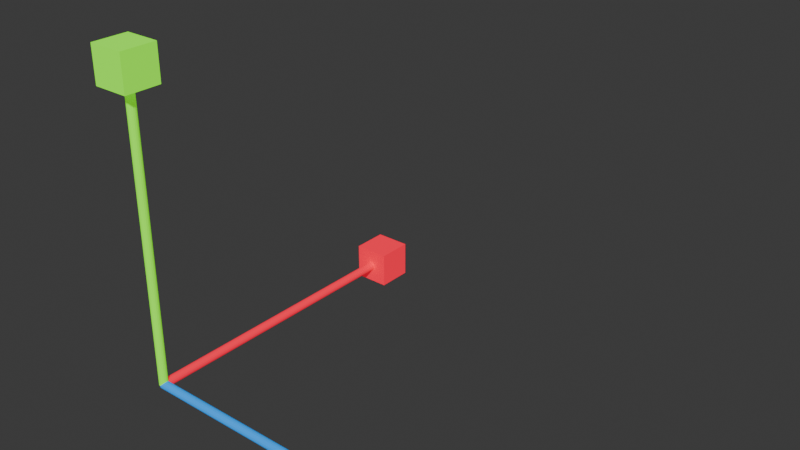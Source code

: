 # Source: gizmo_scale.blend  (saved by Blender 4.5.87; exported with 4.5.12 LTS)
import bpy
from mathutils import Matrix  # noqa: F401  (used for matrix-valued properties, if any)

bpy.ops.wm.read_factory_settings(use_empty=True)
scene = bpy.context.scene
scene.name = 'Scene'

# ---- collections
col_collection = bpy.data.collections.new('Collection'); scene.collection.children.link(col_collection)

# ---- materials (node trees are filled in below, after node groups)
mat_material_002 = bpy.data.materials.new('Material.002')
mat_material_001 = bpy.data.materials.new('Material.001')
mat_material_003 = bpy.data.materials.new('Material.003')

# ---- material node trees
mat_material_002.use_nodes = True; mat_material_002.node_tree.nodes.clear()
_N = mat_material_002.node_tree.nodes; _L = mat_material_002.node_tree.links
n0 = _N.new('ShaderNodeBsdfPrincipled'); n0.name = 'Principled BSDF'; n0.location = (10, 300)
n0.inputs[0].default_value = (0.2364, 1.0, 0.0, 1.0)
n0.inputs[2].default_value = 1.0
n0.inputs[27].default_value = (0.2345, 1.0, 0.0, 1.0)
n0.inputs[28].default_value = 0.5
n1 = _N.new('ShaderNodeOutputMaterial'); n1.name = 'Material Output'; n1.location = (300, 300)
_L.new(n0.outputs[0], n1.inputs[0])
n1.is_active_output = True
mat_material_001.use_nodes = True; mat_material_001.node_tree.nodes.clear()
_N = mat_material_001.node_tree.nodes; _L = mat_material_001.node_tree.links
n0 = _N.new('ShaderNodeBsdfPrincipled'); n0.name = 'Principled BSDF'; n0.location = (10, 300)
n0.inputs[0].default_value = (1.0, 0.0, 0.03834, 1.0)
n0.inputs[2].default_value = 1.0
n0.inputs[27].default_value = (1.0, 0.0, 0.0382, 1.0)
n0.inputs[28].default_value = 0.5
n1 = _N.new('ShaderNodeOutputMaterial'); n1.name = 'Material Output'; n1.location = (300, 300)
_L.new(n0.outputs[0], n1.inputs[0])
n1.is_active_output = True
mat_material_003.use_nodes = True; mat_material_003.node_tree.nodes.clear()
_N = mat_material_003.node_tree.nodes; _L = mat_material_003.node_tree.links
n0 = _N.new('ShaderNodeBsdfPrincipled'); n0.name = 'Principled BSDF'; n0.location = (10, 300)
n0.inputs[0].default_value = (0.0, 0.2665, 0.8023, 1.0)
n0.inputs[2].default_value = 1.0
n0.inputs[27].default_value = (0.0, 0.2664, 0.7991, 1.0)
n0.inputs[28].default_value = 0.5
n1 = _N.new('ShaderNodeOutputMaterial'); n1.name = 'Material Output'; n1.location = (300, 300)
_L.new(n0.outputs[0], n1.inputs[0])
n1.is_active_output = True

# ---- world
world_world = bpy.data.worlds.new('World'); scene.world = world_world
world_world.use_nodes = True; world_world.node_tree.nodes.clear()
_N = world_world.node_tree.nodes; _L = world_world.node_tree.links
n0 = _N.new('ShaderNodeOutputWorld'); n0.name = 'World Output'; n0.location = (300, 300)
n1 = _N.new('ShaderNodeBackground'); n1.name = 'Background'; n1.location = (10, 300)
n1.inputs[0].default_value = (0.05088, 0.05088, 0.05088, 1.0)
_L.new(n1.outputs[0], n0.inputs[0])
n0.is_active_output = True
world_world.color = (0.05088, 0.05088, 0.05088)
world_world.sun_shadow_jitter_overblur = 0.0

# ---- meshes
me_cone_002 = bpy.data.meshes.new('Cone.002')
me_cone_002.from_pydata([(-7.603e-10, 0.05, 0.8), (0.05, 4.083e-07, 0.8), (-7.603e-10, -0.05, 0.8), (-0.05, 4.083e-07, 0.8), (-1.312e-09, 0.012, 0.8), (0.004592, 0.01109, 0.8), (0.008485, 0.008486, 0.8), (0.01109, 0.004593, 0.8), (0.012, 4.083e-07, 0.8), (0.01109, -0.004592, 0.8), (0.008485, -0.008485, 0.8), (0.004592, -0.01109, 0.8), (-1.312e-09, -0.012, 0.8), (-0.004592, -0.01109, 0.8), (-0.008485, -0.008485, 0.8), (-0.01109, -0.004592, 0.8), (-0.012, 4.083e-07, 0.8), (-0.01109, 0.004593, 0.8), (-0.008485, 0.008486, 0.8), (-0.004592, 0.01109, 0.8), (-1.312e-09, 0.012, -4.555e-08), (0.004592, 0.01109, -4.555e-08), (0.008485, 0.008486, -4.555e-08), (0.01109, 0.004593, -4.555e-08), (0.012, 4.679e-07, -4.555e-08), (0.01109, -0.004592, -4.555e-08), (0.008485, -0.008485, -4.555e-08), (0.004592, -0.01109, -4.555e-08), (-1.312e-09, -0.012, -4.555e-08), (-0.004592, -0.01109, -4.555e-08), (-0.008485, -0.008485, -4.555e-08), (-0.01109, -0.004592, -4.555e-08), (-0.012, 4.679e-07, -4.555e-08), (-0.01109, 0.004593, -4.555e-08), (-0.008485, 0.008486, -4.555e-08), (-0.004592, 0.01109, -4.555e-08), (0.05, -0.05, 0.8), (0.05, 0.05, 0.8), (-0.05, 0.05, 0.8), (-0.05, -0.05, 0.8), (-7.603e-10, 0.05, 0.9), (0.05, 4.083e-07, 0.9), (-7.603e-10, -0.05, 0.9), (-0.05, 4.083e-07, 0.9), (0.05, -0.05, 0.9), (0.05, 0.05, 0.9), (-0.05, 0.05, 0.9), (-0.05, -0.05, 0.9), (-7.603e-10, 4.247e-07, 0.9)], [], [(4, 5, 21, 20), (19, 4, 20, 35), (12, 13, 29, 28), (5, 6, 22, 21), (13, 14, 30, 29), (6, 7, 23, 22), (14, 15, 31, 30), (7, 8, 24, 23), (15, 16, 32, 31), (8, 9, 25, 24), (16, 17, 33, 32), (9, 10, 26, 25), (17, 18, 34, 33), (10, 11, 27, 26), (18, 19, 35, 34), (11, 12, 28, 27), (10, 36, 11), (10, 9, 36), (9, 8, 1, 36), (2, 12, 11, 36), (15, 14, 39), (14, 13, 39), (13, 12, 2, 39), (15, 39, 3, 16), (17, 16, 3, 38), (18, 17, 38), (19, 18, 38), (19, 38, 0, 4), (37, 5, 4, 0), (6, 5, 37), (7, 6, 37), (7, 37, 1, 8), (37, 0, 40, 45), (39, 2, 42, 47), (38, 3, 43, 46), (36, 1, 41, 44), (0, 38, 46, 40), (2, 36, 44, 42), (3, 39, 47, 43), (1, 37, 45, 41), (42, 44, 41, 48), (40, 48, 41, 45), (43, 48, 40, 46), (47, 42, 48, 43)])
_uv = me_cone_002.uv_layers.new(name='UVMap')
_uv.uv.foreach_set('vector', [0.25, 0.49, 0.3418, 0.4717, 0.3418, 0.4717, 0.25, 0.49, 0.1582, 0.4717, 0.25, 0.49, 0.25, 0.49, 0.1582, 0.4717, 0.25, 0.01, 0.1582, 0.02827, 0.1582, 0.02827, 0.25, 0.01, 0.3418, 0.4717, 0.4197, 0.4197, 0.4197, 0.4197, 0.3418, 0.4717, 0.1582, 0.02827, 0.08029, 0.08029, 0.08029, 0.08029, 0.1582, 0.02827, 0.4197, 0.4197, 0.4717, 0.3418, 0.4717, 0.3418, 0.4197, 0.4197, 0.08029, 0.08029, 0.02827, 0.1582, 0.02827, 0.1582, 0.08029, 0.08029, 0.4717, 0.3418, 0.49, 0.25, 0.49, 0.25, 0.4717, 0.3418, 0.02827, 0.1582, 0.01, 0.25, 0.01, 0.25, 0.02827, 0.1582, 0.49, 0.25, 0.4717, 0.1582, 0.4717, 0.1582, 0.49, 0.25, 0.01, 0.25, 0.02827, 0.3418, 0.02827, 0.3418, 0.01, 0.25, 0.4717, 0.1582, 0.4197, 0.08029, 0.4197, 0.08029, 0.4717, 0.1582, 0.02827, 0.3418, 0.08029, 0.4197, 0.08029, 0.4197, 0.02827, 0.3418, 0.4197, 0.08029, 0.3418, 0.02827, 0.3418, 0.02827, 0.4197, 0.08029, 0.08029, 0.4197, 0.1582, 0.4717, 0.1582, 0.4717, 0.08029, 0.4197, 0.3418, 0.02827, 0.25, 0.01, 0.25, 0.01, 0.3418, 0.02827, 0.4197, 0.08029, 0.0, 0.0, 0.3418, 0.02827, 0.4197, 0.08029, 0.4717, 0.1582, 0.0, 0.0, 0.4717, 0.1582, 0.49, 0.25, 0.0, 0.0, 0.0, 0.0, 0.0, 0.0, 0.25, 0.01, 0.3418, 0.02827, 0.0, 0.0, 0.02827, 0.1582, 0.08029, 0.08029, 0.0, 0.0, 0.08029, 0.08029, 0.1582, 0.02827, 0.0, 0.0, 0.1582, 0.02827, 0.25, 0.01, 0.0, 0.0, 0.0, 0.0, 0.02827, 0.1582, 0.0, 0.0, 0.0, 0.0, 0.01, 0.25, 0.02827, 0.3418, 0.01, 0.25, 0.0, 0.0, 0.0, 0.0, 0.08029, 0.4197, 0.02827, 0.3418, 0.0, 0.0, 0.1582, 0.4717, 0.08029, 0.4197, 0.0, 0.0, 0.1582, 0.4717, 0.0, 0.0, 0.0, 0.0, 0.25, 0.49, 0.0, 0.0, 0.3418, 0.4717, 0.25, 0.49, 0.0, 0.0, 0.4197, 0.4197, 0.3418, 0.4717, 0.0, 0.0, 0.4717, 0.3418, 0.4197, 0.4197, 0.0, 0.0, 0.4717, 0.3418, 0.0, 0.0, 0.0, 0.0, 0.49, 0.25, 0.0, 0.0, 0.0, 0.0, 0.0, 0.0, 0.0, 0.0, 0.0, 0.0, 0.0, 0.0, 0.0, 0.0, 0.0, 0.0, 0.0, 0.0, 0.0, 0.0, 0.0, 0.0, 0.0, 0.0, 0.0, 0.0, 0.0, 0.0, 0.0, 0.0, 0.0, 0.0, 0.0, 0.0, 0.0, 0.0, 0.0, 0.0, 0.0, 0.0, 0.0, 0.0, 0.0, 0.0, 0.0, 0.0, 0.0, 0.0, 0.0, 0.0, 0.0, 0.0, 0.0, 0.0, 0.0, 0.0, 0.0, 0.0, 0.0, 0.0, 0.0, 0.0, 0.0, 0.0, 0.0, 0.0, 0.0, 0.0, 0.0, 0.0, 0.0, 0.0, 0.0, 0.0, 0.0, 0.0, 0.0, 0.0, 0.0, 0.0, 0.0, 0.0, 0.0, 0.0, 0.0, 0.0, 0.0, 0.0, 0.0, 0.0, 0.0, 0.0, 0.0, 0.0, 0.0, 0.0])
me_cone_002.materials.append(mat_material_002)
me_cone_002.update()
me_cone_001 = bpy.data.meshes.new('Cone.001')
me_cone_001.from_pydata([(-7.603e-10, 0.05, 0.8), (0.05, 4.083e-07, 0.8), (-7.603e-10, -0.05, 0.8), (-0.05, 4.083e-07, 0.8), (-1.312e-09, 0.012, 0.8), (0.004592, 0.01109, 0.8), (0.008485, 0.008486, 0.8), (0.01109, 0.004593, 0.8), (0.012, 4.083e-07, 0.8), (0.01109, -0.004592, 0.8), (0.008485, -0.008485, 0.8), (0.004592, -0.01109, 0.8), (-1.312e-09, -0.012, 0.8), (-0.004592, -0.01109, 0.8), (-0.008485, -0.008485, 0.8), (-0.01109, -0.004592, 0.8), (-0.012, 4.083e-07, 0.8), (-0.01109, 0.004593, 0.8), (-0.008485, 0.008486, 0.8), (-0.004592, 0.01109, 0.8), (-1.312e-09, 0.012, -4.555e-08), (0.004592, 0.01109, -4.555e-08), (0.008485, 0.008486, -4.555e-08), (0.01109, 0.004593, -4.555e-08), (0.012, 4.679e-07, -4.555e-08), (0.01109, -0.004592, -4.555e-08), (0.008485, -0.008485, -4.555e-08), (0.004592, -0.01109, -4.555e-08), (-1.312e-09, -0.012, -4.555e-08), (-0.004592, -0.01109, -4.555e-08), (-0.008485, -0.008485, -4.555e-08), (-0.01109, -0.004592, -4.555e-08), (-0.012, 4.679e-07, -4.555e-08), (-0.01109, 0.004593, -4.555e-08), (-0.008485, 0.008486, -4.555e-08), (-0.004592, 0.01109, -4.555e-08), (0.05, -0.05, 0.8), (0.05, 0.05, 0.8), (-0.05, 0.05, 0.8), (-0.05, -0.05, 0.8), (-7.603e-10, 0.05, 0.9), (0.05, 4.083e-07, 0.9), (-7.603e-10, -0.05, 0.9), (-0.05, 4.083e-07, 0.9), (0.05, -0.05, 0.9), (0.05, 0.05, 0.9), (-0.05, 0.05, 0.9), (-0.05, -0.05, 0.9), (-7.603e-10, 4.247e-07, 0.9)], [], [(4, 5, 21, 20), (19, 4, 20, 35), (12, 13, 29, 28), (5, 6, 22, 21), (13, 14, 30, 29), (6, 7, 23, 22), (14, 15, 31, 30), (7, 8, 24, 23), (15, 16, 32, 31), (8, 9, 25, 24), (16, 17, 33, 32), (9, 10, 26, 25), (17, 18, 34, 33), (10, 11, 27, 26), (18, 19, 35, 34), (11, 12, 28, 27), (10, 36, 11), (10, 9, 36), (9, 8, 1, 36), (2, 12, 11, 36), (15, 14, 39), (14, 13, 39), (13, 12, 2, 39), (15, 39, 3, 16), (17, 16, 3, 38), (18, 17, 38), (19, 18, 38), (19, 38, 0, 4), (37, 5, 4, 0), (6, 5, 37), (7, 6, 37), (7, 37, 1, 8), (37, 0, 40, 45), (39, 2, 42, 47), (38, 3, 43, 46), (36, 1, 41, 44), (0, 38, 46, 40), (2, 36, 44, 42), (3, 39, 47, 43), (1, 37, 45, 41), (42, 44, 41, 48), (40, 48, 41, 45), (43, 48, 40, 46), (47, 42, 48, 43)])
_uv = me_cone_001.uv_layers.new(name='UVMap')
_uv.uv.foreach_set('vector', [0.25, 0.49, 0.3418, 0.4717, 0.3418, 0.4717, 0.25, 0.49, 0.1582, 0.4717, 0.25, 0.49, 0.25, 0.49, 0.1582, 0.4717, 0.25, 0.01, 0.1582, 0.02827, 0.1582, 0.02827, 0.25, 0.01, 0.3418, 0.4717, 0.4197, 0.4197, 0.4197, 0.4197, 0.3418, 0.4717, 0.1582, 0.02827, 0.08029, 0.08029, 0.08029, 0.08029, 0.1582, 0.02827, 0.4197, 0.4197, 0.4717, 0.3418, 0.4717, 0.3418, 0.4197, 0.4197, 0.08029, 0.08029, 0.02827, 0.1582, 0.02827, 0.1582, 0.08029, 0.08029, 0.4717, 0.3418, 0.49, 0.25, 0.49, 0.25, 0.4717, 0.3418, 0.02827, 0.1582, 0.01, 0.25, 0.01, 0.25, 0.02827, 0.1582, 0.49, 0.25, 0.4717, 0.1582, 0.4717, 0.1582, 0.49, 0.25, 0.01, 0.25, 0.02827, 0.3418, 0.02827, 0.3418, 0.01, 0.25, 0.4717, 0.1582, 0.4197, 0.08029, 0.4197, 0.08029, 0.4717, 0.1582, 0.02827, 0.3418, 0.08029, 0.4197, 0.08029, 0.4197, 0.02827, 0.3418, 0.4197, 0.08029, 0.3418, 0.02827, 0.3418, 0.02827, 0.4197, 0.08029, 0.08029, 0.4197, 0.1582, 0.4717, 0.1582, 0.4717, 0.08029, 0.4197, 0.3418, 0.02827, 0.25, 0.01, 0.25, 0.01, 0.3418, 0.02827, 0.4197, 0.08029, 0.0, 0.0, 0.3418, 0.02827, 0.4197, 0.08029, 0.4717, 0.1582, 0.0, 0.0, 0.4717, 0.1582, 0.49, 0.25, 0.0, 0.0, 0.0, 0.0, 0.0, 0.0, 0.25, 0.01, 0.3418, 0.02827, 0.0, 0.0, 0.02827, 0.1582, 0.08029, 0.08029, 0.0, 0.0, 0.08029, 0.08029, 0.1582, 0.02827, 0.0, 0.0, 0.1582, 0.02827, 0.25, 0.01, 0.0, 0.0, 0.0, 0.0, 0.02827, 0.1582, 0.0, 0.0, 0.0, 0.0, 0.01, 0.25, 0.02827, 0.3418, 0.01, 0.25, 0.0, 0.0, 0.0, 0.0, 0.08029, 0.4197, 0.02827, 0.3418, 0.0, 0.0, 0.1582, 0.4717, 0.08029, 0.4197, 0.0, 0.0, 0.1582, 0.4717, 0.0, 0.0, 0.0, 0.0, 0.25, 0.49, 0.0, 0.0, 0.3418, 0.4717, 0.25, 0.49, 0.0, 0.0, 0.4197, 0.4197, 0.3418, 0.4717, 0.0, 0.0, 0.4717, 0.3418, 0.4197, 0.4197, 0.0, 0.0, 0.4717, 0.3418, 0.0, 0.0, 0.0, 0.0, 0.49, 0.25, 0.0, 0.0, 0.0, 0.0, 0.0, 0.0, 0.0, 0.0, 0.0, 0.0, 0.0, 0.0, 0.0, 0.0, 0.0, 0.0, 0.0, 0.0, 0.0, 0.0, 0.0, 0.0, 0.0, 0.0, 0.0, 0.0, 0.0, 0.0, 0.0, 0.0, 0.0, 0.0, 0.0, 0.0, 0.0, 0.0, 0.0, 0.0, 0.0, 0.0, 0.0, 0.0, 0.0, 0.0, 0.0, 0.0, 0.0, 0.0, 0.0, 0.0, 0.0, 0.0, 0.0, 0.0, 0.0, 0.0, 0.0, 0.0, 0.0, 0.0, 0.0, 0.0, 0.0, 0.0, 0.0, 0.0, 0.0, 0.0, 0.0, 0.0, 0.0, 0.0, 0.0, 0.0, 0.0, 0.0, 0.0, 0.0, 0.0, 0.0, 0.0, 0.0, 0.0, 0.0, 0.0, 0.0, 0.0, 0.0, 0.0, 0.0, 0.0, 0.0, 0.0, 0.0, 0.0, 0.0])
me_cone_001.materials.append(mat_material_001)
me_cone_001.update()
me_cone_004 = bpy.data.meshes.new('Cone.004')
me_cone_004.from_pydata([(-7.603e-10, 0.05, 0.8), (0.05, 4.083e-07, 0.8), (-7.603e-10, -0.05, 0.8), (-0.05, 4.083e-07, 0.8), (-1.312e-09, 0.012, 0.8), (0.004592, 0.01109, 0.8), (0.008485, 0.008486, 0.8), (0.01109, 0.004593, 0.8), (0.012, 4.083e-07, 0.8), (0.01109, -0.004592, 0.8), (0.008485, -0.008485, 0.8), (0.004592, -0.01109, 0.8), (-1.312e-09, -0.012, 0.8), (-0.004592, -0.01109, 0.8), (-0.008485, -0.008485, 0.8), (-0.01109, -0.004592, 0.8), (-0.012, 4.083e-07, 0.8), (-0.01109, 0.004593, 0.8), (-0.008485, 0.008486, 0.8), (-0.004592, 0.01109, 0.8), (-1.312e-09, 0.012, -4.555e-08), (0.004592, 0.01109, -4.555e-08), (0.008485, 0.008486, -4.555e-08), (0.01109, 0.004593, -4.555e-08), (0.012, 4.679e-07, -4.555e-08), (0.01109, -0.004592, -4.555e-08), (0.008485, -0.008485, -4.555e-08), (0.004592, -0.01109, -4.555e-08), (-1.312e-09, -0.012, -4.555e-08), (-0.004592, -0.01109, -4.555e-08), (-0.008485, -0.008485, -4.555e-08), (-0.01109, -0.004592, -4.555e-08), (-0.012, 4.679e-07, -4.555e-08), (-0.01109, 0.004593, -4.555e-08), (-0.008485, 0.008486, -4.555e-08), (-0.004592, 0.01109, -4.555e-08), (0.05, -0.05, 0.8), (0.05, 0.05, 0.8), (-0.05, 0.05, 0.8), (-0.05, -0.05, 0.8), (-7.603e-10, 0.05, 0.9), (0.05, 4.083e-07, 0.9), (-7.603e-10, -0.05, 0.9), (-0.05, 4.083e-07, 0.9), (0.05, -0.05, 0.9), (0.05, 0.05, 0.9), (-0.05, 0.05, 0.9), (-0.05, -0.05, 0.9), (-7.603e-10, 4.247e-07, 0.9)], [], [(4, 5, 21, 20), (19, 4, 20, 35), (12, 13, 29, 28), (5, 6, 22, 21), (13, 14, 30, 29), (6, 7, 23, 22), (14, 15, 31, 30), (7, 8, 24, 23), (15, 16, 32, 31), (8, 9, 25, 24), (16, 17, 33, 32), (9, 10, 26, 25), (17, 18, 34, 33), (10, 11, 27, 26), (18, 19, 35, 34), (11, 12, 28, 27), (10, 36, 11), (10, 9, 36), (9, 8, 1, 36), (2, 12, 11, 36), (15, 14, 39), (14, 13, 39), (13, 12, 2, 39), (15, 39, 3, 16), (17, 16, 3, 38), (18, 17, 38), (19, 18, 38), (19, 38, 0, 4), (37, 5, 4, 0), (6, 5, 37), (7, 6, 37), (7, 37, 1, 8), (37, 0, 40, 45), (39, 2, 42, 47), (38, 3, 43, 46), (36, 1, 41, 44), (0, 38, 46, 40), (2, 36, 44, 42), (3, 39, 47, 43), (1, 37, 45, 41), (42, 44, 41, 48), (40, 48, 41, 45), (43, 48, 40, 46), (47, 42, 48, 43)])
_uv = me_cone_004.uv_layers.new(name='UVMap')
_uv.uv.foreach_set('vector', [0.25, 0.49, 0.3418, 0.4717, 0.3418, 0.4717, 0.25, 0.49, 0.1582, 0.4717, 0.25, 0.49, 0.25, 0.49, 0.1582, 0.4717, 0.25, 0.01, 0.1582, 0.02827, 0.1582, 0.02827, 0.25, 0.01, 0.3418, 0.4717, 0.4197, 0.4197, 0.4197, 0.4197, 0.3418, 0.4717, 0.1582, 0.02827, 0.08029, 0.08029, 0.08029, 0.08029, 0.1582, 0.02827, 0.4197, 0.4197, 0.4717, 0.3418, 0.4717, 0.3418, 0.4197, 0.4197, 0.08029, 0.08029, 0.02827, 0.1582, 0.02827, 0.1582, 0.08029, 0.08029, 0.4717, 0.3418, 0.49, 0.25, 0.49, 0.25, 0.4717, 0.3418, 0.02827, 0.1582, 0.01, 0.25, 0.01, 0.25, 0.02827, 0.1582, 0.49, 0.25, 0.4717, 0.1582, 0.4717, 0.1582, 0.49, 0.25, 0.01, 0.25, 0.02827, 0.3418, 0.02827, 0.3418, 0.01, 0.25, 0.4717, 0.1582, 0.4197, 0.08029, 0.4197, 0.08029, 0.4717, 0.1582, 0.02827, 0.3418, 0.08029, 0.4197, 0.08029, 0.4197, 0.02827, 0.3418, 0.4197, 0.08029, 0.3418, 0.02827, 0.3418, 0.02827, 0.4197, 0.08029, 0.08029, 0.4197, 0.1582, 0.4717, 0.1582, 0.4717, 0.08029, 0.4197, 0.3418, 0.02827, 0.25, 0.01, 0.25, 0.01, 0.3418, 0.02827, 0.4197, 0.08029, 0.0, 0.0, 0.3418, 0.02827, 0.4197, 0.08029, 0.4717, 0.1582, 0.0, 0.0, 0.4717, 0.1582, 0.49, 0.25, 0.0, 0.0, 0.0, 0.0, 0.0, 0.0, 0.25, 0.01, 0.3418, 0.02827, 0.0, 0.0, 0.02827, 0.1582, 0.08029, 0.08029, 0.0, 0.0, 0.08029, 0.08029, 0.1582, 0.02827, 0.0, 0.0, 0.1582, 0.02827, 0.25, 0.01, 0.0, 0.0, 0.0, 0.0, 0.02827, 0.1582, 0.0, 0.0, 0.0, 0.0, 0.01, 0.25, 0.02827, 0.3418, 0.01, 0.25, 0.0, 0.0, 0.0, 0.0, 0.08029, 0.4197, 0.02827, 0.3418, 0.0, 0.0, 0.1582, 0.4717, 0.08029, 0.4197, 0.0, 0.0, 0.1582, 0.4717, 0.0, 0.0, 0.0, 0.0, 0.25, 0.49, 0.0, 0.0, 0.3418, 0.4717, 0.25, 0.49, 0.0, 0.0, 0.4197, 0.4197, 0.3418, 0.4717, 0.0, 0.0, 0.4717, 0.3418, 0.4197, 0.4197, 0.0, 0.0, 0.4717, 0.3418, 0.0, 0.0, 0.0, 0.0, 0.49, 0.25, 0.0, 0.0, 0.0, 0.0, 0.0, 0.0, 0.0, 0.0, 0.0, 0.0, 0.0, 0.0, 0.0, 0.0, 0.0, 0.0, 0.0, 0.0, 0.0, 0.0, 0.0, 0.0, 0.0, 0.0, 0.0, 0.0, 0.0, 0.0, 0.0, 0.0, 0.0, 0.0, 0.0, 0.0, 0.0, 0.0, 0.0, 0.0, 0.0, 0.0, 0.0, 0.0, 0.0, 0.0, 0.0, 0.0, 0.0, 0.0, 0.0, 0.0, 0.0, 0.0, 0.0, 0.0, 0.0, 0.0, 0.0, 0.0, 0.0, 0.0, 0.0, 0.0, 0.0, 0.0, 0.0, 0.0, 0.0, 0.0, 0.0, 0.0, 0.0, 0.0, 0.0, 0.0, 0.0, 0.0, 0.0, 0.0, 0.0, 0.0, 0.0, 0.0, 0.0, 0.0, 0.0, 0.0, 0.0, 0.0, 0.0, 0.0, 0.0, 0.0, 0.0, 0.0, 0.0, 0.0])
me_cone_004.materials.append(mat_material_003)
me_cone_004.update()

# ---- objects
ob_y = bpy.data.objects.new('Y', me_cone_002)
ob_x = bpy.data.objects.new('X', me_cone_001)
ob_z = bpy.data.objects.new('Z', me_cone_004)

# ---- transforms, parenting, visibility, modifiers, constraints
ob_y.location = (0.0, 0.0, 0.0)
ob_x.location = (0.0, 0.0, 0.0)
ob_x.rotation_euler = (-1.571, -0.0, 0.0)
ob_z.location = (0.0, 0.0, 0.0)
ob_z.rotation_euler = (-0.0, 1.571, 0.0)

# ---- collection membership
col_collection.objects.link(ob_y)
col_collection.objects.link(ob_x)
col_collection.objects.link(ob_z)

# ---- scene / render settings (as saved in the file)
scene.frame_start = 1; scene.frame_end = 250; scene.frame_set(1)
scene.render.engine = 'BLENDER_EEVEE_NEXT'
bpy.context.view_layer.update()

# ---- added for rendering (the .blend has no active camera and no usable light): camera, sun
cam_auto = bpy.data.cameras.new('AutoCamera')
cam_auto.lens = 50.0
cam_auto.sensor_width = 36.0
cam_auto.clip_end = 1000.0
ob_auto_camera = bpy.data.objects.new('AutoCamera', cam_auto)
scene.collection.objects.link(ob_auto_camera)
ob_auto_camera.location = (1.94741, -1.40189, 1.64293)
ob_auto_camera.rotation_euler = (1.09748, -7.21219e-08, 0.694738)
scene.camera = ob_auto_camera
light_auto_sun = bpy.data.lights.new('AutoSun', 'SUN')
light_auto_sun.energy = 3.0
light_auto_sun.angle = 0.0523599
ob_auto_sun = bpy.data.objects.new('AutoSun', light_auto_sun)
scene.collection.objects.link(ob_auto_sun)
ob_auto_sun.rotation_euler = (0.872665, 0.174533, 0.523599)
bpy.context.view_layer.update()
